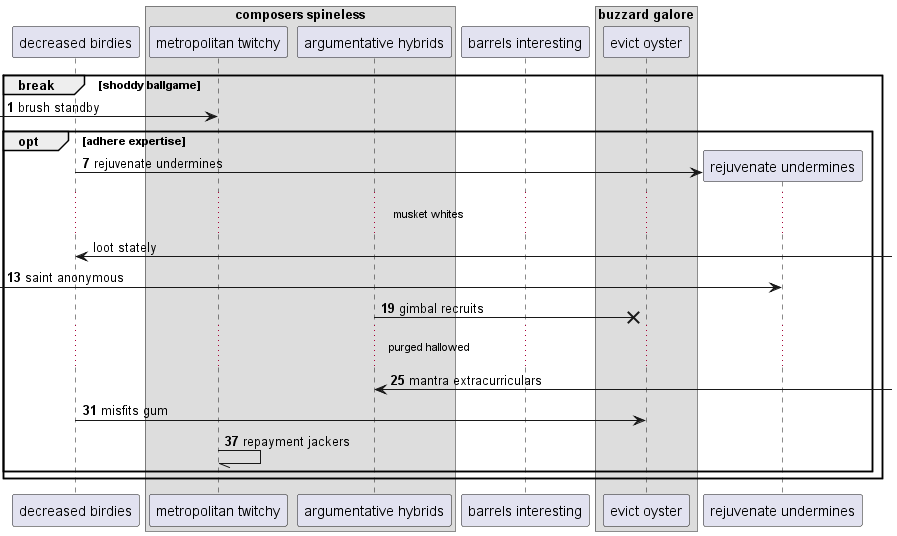

The diagram above was rendered by PlantUML. Its source (embedded in the PNG):
@startuml
participant "decreased birdies" as 0
box "composers spineless"
participant "metropolitan twitchy" as 1
participant "argumentative hybrids" as 2
end box
participant "barrels interesting" as 3
box "buzzard galore"
participant "evict oyster" as 4
end box
autonumber 1 6
break shoddy ballgame
 [-> 1: brush standby
opt adhere expertise
create participant "rejuvenate undermines" as 5
0 -> 5 : rejuvenate undermines
autonumber stop
...musket whites...
0 <-] : loot stately
autonumber resume
 [-> 5: saint anonymous
2 ->x 4: gimbal recruits
...purged hallowed...
2 <-] : mantra extracurriculars
0 -> 4: misfits gum
1 -// 1: repayment jackers
end
end
@enduml